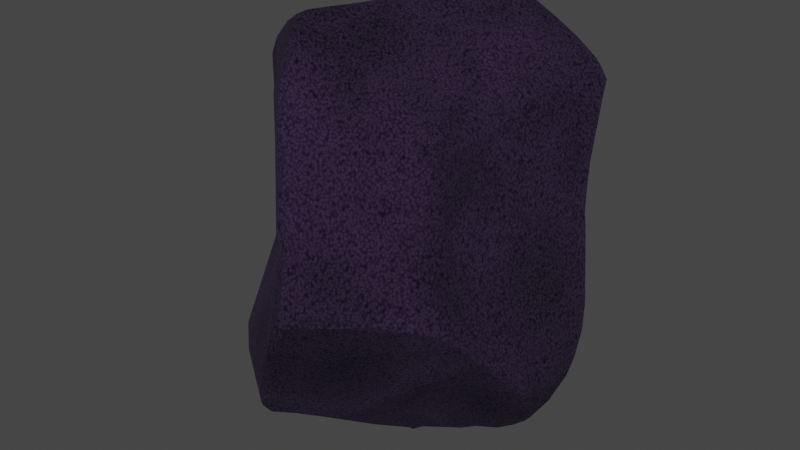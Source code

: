 # Source: Rock1.blend  (saved by Blender 2.82.7; exported with 4.5.12 LTS)
import bpy
from mathutils import Matrix  # noqa: F401  (used for matrix-valued properties, if any)

bpy.ops.wm.read_factory_settings(use_empty=True)
scene = bpy.context.scene
scene.name = 'Scene'

# ---- collections
col_collection = bpy.data.collections.new('Collection'); scene.collection.children.link(col_collection)

# ---- materials (node trees are filled in below, after node groups)
mat_m_rock_pink = bpy.data.materials.new('M_Rock_pink')
mat_m_rock_pink.use_transparent_shadow = False

# ---- node groups
ng_auto_smooth = bpy.data.node_groups.new('Auto Smooth', 'GeometryNodeTree')
_s = ng_auto_smooth.interface.new_socket(name='Geometry', in_out='OUTPUT', socket_type='NodeSocketGeometry')
_s = ng_auto_smooth.interface.new_socket(name='Geometry', in_out='INPUT', socket_type='NodeSocketGeometry')
_s = ng_auto_smooth.interface.new_socket(name='Angle', in_out='INPUT', socket_type='NodeSocketFloat')
_s.subtype = 'ANGLE'
_s.min_value = 0.0
_s.max_value = 3.142
ng_auto_smooth.is_modifier = True
_N = ng_auto_smooth.nodes; _L = ng_auto_smooth.links
n0 = _N.new('NodeGroupOutput'); n0.name = 'Group Output'; n0.location = (480, -100)
n1 = _N.new('NodeGroupInput'); n1.name = 'Group Input'; n1.location = (-420, -300)
n2 = _N.new('NodeGroupInput'); n2.name = 'Group Input.001'; n2.location = (-60, -100)
n3 = _N.new('GeometryNodeSetShadeSmooth'); n3.name = 'Set Shade Smooth'; n3.location = (120, -100)
n3.domain = 'EDGE'
n4 = _N.new('GeometryNodeSetShadeSmooth'); n4.name = 'Set Shade Smooth.001'; n4.location = (300, -100)
n5 = _N.new('GeometryNodeInputMeshEdgeAngle'); n5.name = 'Edge Angle'; n5.location = (-420, -220)
n6 = _N.new('GeometryNodeInputEdgeSmooth'); n6.name = 'Is Edge Smooth'; n6.location = (-60, -160)
n7 = _N.new('GeometryNodeInputShadeSmooth'); n7.name = 'Is Face Smooth'; n7.location = (-240, -340)
n8 = _N.new('FunctionNodeBooleanMath'); n8.name = 'Boolean Math'; n8.location = (-60, -220)
n9 = _N.new('FunctionNodeCompare'); n9.name = 'Compare'; n9.location = (-240, -180)
n9.operation = 'LESS_EQUAL'
_L.new(n5.outputs[0], n9.inputs[0])
_L.new(n4.outputs[0], n0.inputs[0])
_L.new(n1.outputs[1], n9.inputs[1])
_L.new(n9.outputs[0], n8.inputs[0])
_L.new(n7.outputs[0], n8.inputs[1])
_L.new(n2.outputs[0], n3.inputs[0])
_L.new(n6.outputs[0], n3.inputs[1])
_L.new(n3.outputs[0], n4.inputs[0])
_L.new(n8.outputs[0], n3.inputs[2])
n0.is_active_output = True

# ---- material node trees
mat_m_rock_pink.use_nodes = True; mat_m_rock_pink.node_tree.nodes.clear()
_N = mat_m_rock_pink.node_tree.nodes; _L = mat_m_rock_pink.node_tree.links
n0 = _N.new('ShaderNodeTexVoronoi'); n0.name = 'Voronoi Texture'; n0.location = (40, 173)
n0.hide = True
n0.inputs[2].default_value = 150.0
n1 = _N.new('ShaderNodeTexVoronoi'); n1.name = 'Voronoi Texture.001'; n1.location = (41, 209)
n1.hide = True
n1.voronoi_dimensions = '4D'
n1.feature = 'F2'
n1.inputs[1].default_value = 0.2
n1.inputs[2].default_value = 3.7
n2 = _N.new('ShaderNodeMix'); n2.name = 'Mix'; n2.location = (213, 210)
n2.hide = True
n2.data_type = 'RGBA'
n2.inputs[6].default_value = (0.0, 0.0, 0.0, 1.0)
n2.inputs[7].default_value = (0.03193, 0.01734, 0.05036, 1.0)
n3 = _N.new('ShaderNodeOutputMaterial'); n3.name = 'Material Output'; n3.location = (590, 93)
n3.hide = True
n4 = _N.new('ShaderNodeBsdfPrincipled'); n4.name = 'Principled BSDF'; n4.location = (334, 104)
n4.hide = True
n4.distribution = 'GGX'
n4.subsurface_method = 'BURLEY'
n4.inputs[2].default_value = 1.0
n4.inputs[3].default_value = 1.45
n4.inputs[20].default_value = 0.7273
n4.inputs[27].default_value = (0.0, 0.0, 0.0, 1.0)
n4.inputs[28].default_value = 1.0
_L.new(n4.outputs[0], n3.inputs[0])
_L.new(n1.outputs[0], n2.inputs[0])
_L.new(n0.outputs[0], n4.inputs[1])
_L.new(n2.outputs[2], n4.inputs[0])
n3.is_active_output = True

# ---- world
world_world = bpy.data.worlds.new('World'); scene.world = world_world
world_world.use_nodes = True; world_world.node_tree.nodes.clear()
_N = world_world.node_tree.nodes; _L = world_world.node_tree.links
n0 = _N.new('ShaderNodeOutputWorld'); n0.name = 'World Output'; n0.location = (300, 300)
n1 = _N.new('ShaderNodeBackground'); n1.name = 'Background'; n1.location = (10, 300)
n1.inputs[0].default_value = (0.05088, 0.05088, 0.05088, 1.0)
_L.new(n1.outputs[0], n0.inputs[0])
n0.is_active_output = True
world_world.color = (0.05088, 0.05088, 0.05088)
world_world.use_sun_shadow = False
world_world.sun_shadow_jitter_overblur = 0.0

# ---- meshes
me_cube = bpy.data.meshes.new('Cube')
me_cube.from_pydata([(0.2602, 0.3915, -0.7514), (-0.7061, -0.4562, -0.6103), (-0.4506, -0.7034, -0.8358), (-0.5062, -0.4174, 0.777), (-0.5046, -0.4008, 0.7823), (-0.3743, 0.4558, -0.3685), (-0.3353, 0.4118, -0.3961), (-0.3951, 0.3894, -0.389), (-0.4194, 0.3458, -0.44), (-0.5136, 0.3014, -0.4643), (-0.5874, 0.2861, -0.4407), (-0.5721, 0.3651, -0.3932), (-0.5308, 0.4448, -0.348), (-0.4816, 0.4318, -0.3845), (-0.417, 0.4629, -0.358), (-0.4516, 0.4677, 0.4766), (-0.3916, 0.5034, 0.5037), (-0.4012, 0.5028, 0.4028), (-0.4252, 0.4638, 0.3453), (-0.4271, 0.4347, 0.2418), (0.6388, -0.4445, -0.4148), (0.6918, -0.3214, -0.5046), (0.6258, -0.4719, -0.3609), (0.6061, -0.5149, -0.331), (0.5629, -0.5593, -0.2995), (0.4324, -0.3095, 0.4306), (0.4084, -0.4846, 0.5332), (0.3644, -0.5273, 0.5577), (0.3917, -0.5532, 0.5152), (0.4392, -0.5286, 0.4624), (0.4613, -0.5093, 0.2895), (0.4608, -0.4683, 0.3099), (0.4479, -0.4665, 0.4355), (0.4673, 0.3659, -0.6984), (0.4535, 0.4275, -0.6319), (0.3168, 0.4909, -0.5478), (0.3042, 0.4924, -0.5022), (0.4233, 0.4522, -0.3642), (0.445, 0.4378, -0.2918), (0.4982, 0.4363, -0.3088), (0.5701, 0.4067, -0.3586), (0.4794, 0.562, 0.5288), (0.5362, 0.5608, 0.563), (0.5347, 0.5612, 0.6108), (0.4834, 0.5572, 0.6656), (0.4138, 0.5455, 0.7256), (0.4325, 0.528, 0.7195), (0.4017, 0.2056, 0.6497), (0.4566, 0.1993, 0.5801), (0.5053, 0.284, 0.5061), (0.5785, 0.5008, 0.5042), (0.5812, 0.4654, 0.3243), (0.58, 0.5136, 0.4814), (0.5326, 0.5127, 0.4188), (-0.4518, -0.2981, -0.9396), (-0.4403, -0.3386, -0.9519), (-0.7105, -0.2844, -0.2806), (-0.7329, -0.252, -0.3247), (-0.4003, 0.4268, 0.5518), (-0.6189, -0.2833, 0.3801), (-0.3761, 0.5283, 0.2385), (-0.3686, 0.5599, 0.04426), (-0.3157, 0.6347, -0.2283), (-0.2385, 0.52, -0.3608), (0.1991, 0.4153, -0.6949), (-0.2186, 0.6127, -0.2771), (-0.1161, 0.5703, -0.3547), (-0.03842, 0.5494, -0.4203), (0.05747, 0.3479, 0.8959), (0.1211, 0.4994, 0.8728), (0.1656, 0.4233, 0.8853), (-0.1498, 0.6725, 0.3861), (0.6419, 0.3486, -0.06014), (0.4863, -0.05901, -1.038), (0.7303, 0.2482, -0.3867), (0.3655, -0.8098, -0.1578), (0.4978, -0.6814, -0.2001), (-0.00945, -0.3754, -1.075), (-0.01058, -0.454, -1.016), (-0.002714, -0.9757, -0.3408), (-0.05839, -0.9492, -0.4472), (-0.1149, -0.9629, -0.4455), (0.2928, -0.4541, 0.635), (-0.1422, -0.3938, 0.9652), (-0.1632, -0.4493, 0.9787), (-0.2325, -0.504, 0.9652), (-0.05068, -0.889, 0.4331), (-0.0004442, -0.9096, 0.4296), (0.1697, -0.8063, 0.3664), (0.3253, -0.6759, 0.3698), (0.2448, -0.9103, -0.1659), (0.05543, -1.007, -0.234), (0.06461, -1.039, -0.1774), (0.03541, -0.9337, 0.2797), (-4.657e-09, -1.012, -0.289), (0.01543, -1.018, -0.1716), (0.002221, -0.9731, 0.02054), (-0.003247, -0.9403, 0.3073), (-0.06513, -0.9871, -0.3822), (-0.04115, -0.9907, -0.2791), (0.6809, 0.3043, -0.2005), (0.6498, 0.3294, -0.08641), (0.623, 0.3487, 0.0307), (0.7011, 0.2845, -0.3075), (0.7022, 0.2677, -0.2872), (0.1181, 0.3715, 0.9086), (0.06543, 0.2387, 0.9243), (0.001851, 0.165, 0.9226), (0.02039, 0.09149, 0.9339), (-0.05304, -0.01379, 0.9433), (-0.02114, -0.05137, 0.9396), (-0.08278, -0.2224, 0.9563), (-0.1103, -0.1972, 0.9636), (-0.3998, -0.4161, 0.8596), (-0.1699, -0.2802, 0.9545), (-0.6295, -0.2723, 0.001369), (-0.614, -0.2698, 0.2515), (-0.6705, -0.2323, -0.04876), (-0.6323, -0.2302, 0.1971), (-0.3246, 0.6564, -0.1922), (-0.2763, 0.6473, 0.003123), (-0.2796, 0.6434, -0.1867), (-0.2335, 0.654, 0.1358), (-0.2335, 0.6437, 0.07064), (-0.2291, 0.6409, 0.2819), (-0.1948, 0.6488, 0.205), (-0.1904, 0.6632, 0.2834), (-0.5372, -0.6798, -0.709), (-0.6027, -0.6162, -0.6933), (-0.6441, -0.5566, -0.6561), (-0.6347, -0.5862, -0.6438), (-0.5633, -0.396, 0.6858), (-0.6082, -0.3343, 0.5321), (-0.5213, -0.4365, 0.4797), (-0.4007, 0.4073, -0.3823), (-0.4038, 0.3977, -0.373), (-0.3946, 0.3889, -0.3715), (-0.5237, 0.4212, -0.3861), (-0.4037, 0.3782, -0.3889), (-0.4309, 0.4814, 0.4932), (0.4317, -0.3478, 0.4753), (0.4312, 0.4717, -0.469), (0.4929, 0.4815, -0.501), (0.4748, 0.4747, -0.4755), (0.4934, 0.4666, -0.5518), (0.4591, 0.4582, -0.4597), (0.5256, 0.4584, -0.5221), (0.4944, 0.4618, -0.4476), (0.5767, 0.5443, 0.565), (0.5478, 0.5263, 0.612), (0.5161, 0.5434, 0.652), (0.5904, 0.4799, 0.4105), (-0.4902, -0.331, -0.9168), (-0.5352, -0.2744, -0.8875), (-0.5273, -0.2445, -0.8723), (-0.6271, -0.1926, -0.7864), (-0.6163, -0.2563, -0.7954), (-0.651, -0.2141, -0.7787), (-0.7068, -0.08666, -0.642), (-0.7175, -0.1694, -0.7139), (-0.7583, -0.2628, -0.6349), (-0.6793, 0.01168, -0.5863), (-0.7821, -0.3152, -0.5907), (-0.6622, 0.09352, -0.5304), (-0.6374, 0.1714, -0.4876), (-0.6879, 0.002896, -0.5513), (-0.615, 0.2459, -0.4426), (-0.7798, -0.3124, -0.5228), (-0.575, -0.3485, 0.6856), (-0.4952, -0.01957, 0.5922), (-0.4501, 0.2184, 0.5553), (-0.46, 0.3072, 0.5004), (-0.6043, -0.349, 0.6268), (-0.6102, -0.3022, 0.5807), (-0.5346, -0.0633, 0.5322), (-0.4898, 0.1128, 0.5146), (-0.4766, 0.2119, 0.4471), (-0.5616, -0.1152, 0.4738), (-0.5062, 0.07886, 0.4382), (-0.6262, -0.2904, 0.4611), (-0.62, -0.2428, 0.3822), (-0.422, 0.5835, -0.2328), (-0.4117, 0.4841, 0.1585), (-0.477, 0.5245, -0.2625), (-0.4263, 0.5115, -0.05064), (-0.4528, 0.4632, -0.08176), (-0.5063, 0.4863, -0.31), (-0.4321, 0.4355, 0.1094), (0.2039, 0.4768, -0.6445), (0.1527, 0.509, -0.5782), (0.1032, 0.5226, -0.5283), (0.05774, 0.5311, -0.4899), (0.2396, 0.4892, -0.3947), (-0.2083, 0.4455, -0.4115), (0.006811, 0.5415, -0.4529), (-0.07755, 0.5373, -0.4157), (0.1704, 0.5094, 0.885), (0.3212, 0.5296, 0.7927), (0.09636, 0.5652, 0.8182), (0.167, 0.5465, 0.8409), (0.1034, 0.5919, 0.7874), (-0.3656, 0.4861, 0.5487), (0.03921, 0.6175, 0.7369), (0.05146, 0.6303, 0.7213), (-0.006413, 0.6566, 0.6565), (0.1658, 0.6219, 0.6056), (-0.05185, 0.676, 0.5715), (0.1626, 0.5997, 0.4507), (-0.1078, 0.6752, 0.493), (-0.09908, 0.6652, 0.4278), (0.6135, 0.3807, 0.1179), (0.6212, 0.3708, -0.01483), (0.5511, 0.4077, -0.1628), (0.6024, 0.4145, 0.2266), (0.6061, 0.3969, 0.09941), (0.5954, 0.4523, 0.335), (0.5937, 0.4259, 0.201), (0.5675, 0.4126, 0.06032), (0.5045, 0.4351, 0.03544), (0.5008, 0.4652, 0.2139), (0.473, 0.4306, -0.1053), (0.4466, 0.4444, 0.07381), (0.4285, 0.4296, -0.1047), (0.5224, 0.004661, -0.9978), (0.431, 0.182, -0.8911), (0.5768, -0.05829, -0.9773), (0.6292, -0.002008, -0.9446), (0.6396, -0.06136, -0.9224), (0.6837, 0.056, -0.8479), (0.693, -0.06438, -0.828), (0.704, 0.03305, -0.83), (0.6883, -0.1156, -0.8129), (0.714, 0.1094, -0.7585), (0.6993, -0.2607, -0.6129), (0.6956, -0.1812, -0.7187), (0.7116, -0.1147, -0.7493), (0.7154, -0.1694, -0.6942), (0.7473, 0.09935, -0.7081), (0.7473, 0.1605, -0.6371), (0.7144, -0.2139, -0.6537), (0.7575, 0.1398, -0.6033), (0.707, -0.2613, -0.5645), (0.7511, 0.2053, -0.5011), (0.6841, -0.3231, -0.5347), (0.3446, -0.2384, 0.6143), (0.3982, -0.07032, 0.5723), (0.4355, -0.06923, 0.4991), (0.4012, -0.2907, 0.5408), (0.432, -0.2409, 0.4809), (0.4636, 0.1783, 0.5461), (0.4705, 0.1299, 0.4841), (0.438, -0.1118, 0.4317), (0.4487, -0.7254, -0.1603), (0.458, -0.6308, 0.01868), (0.5184, -0.63, -0.2442), (0.4427, -0.5822, 0.2135), (0.5103, -0.5769, -0.07267), (0.5529, -0.6042, -0.2342), (0.4815, -0.495, 0.1386), (0.5814, -0.5579, -0.2809), (0.4672, -0.4224, 0.172), (0.5171, -0.4719, -0.03754), (0.5635, -0.4667, -0.1971), (-0.06494, -0.5147, -0.9963), (-0.05996, -0.5645, -0.9508), (-0.122, -0.6152, -0.9449), (-0.2849, -0.7902, -0.8549), (-0.1895, -0.7251, -0.8941), (-0.1646, -0.7459, -0.8649), (-0.2329, -0.836, -0.8423), (-0.3827, -0.7667, -0.8356), (-0.2883, -0.8357, -0.8324), (-0.1721, -0.8903, -0.6888), (-0.2281, -0.8978, -0.7525), (-0.2449, -0.8873, -0.7412), (-0.1835, -0.9305, -0.6145), (-0.1207, -0.9457, -0.5309), (-0.1601, -0.9393, -0.5323), (-0.1912, -0.544, 0.9579), (-0.3788, -0.4761, 0.8826), (-0.2303, -0.5671, 0.9613), (0.02061, -0.4787, 0.8304), (-0.1663, -0.5998, 0.9238), (-0.2237, -0.6282, 0.8859), (-0.1683, -0.6835, 0.8797), (-0.131, -0.6922, 0.8534), (-0.1638, -0.7322, 0.7885), (-0.08186, -0.7807, 0.7437), (-0.2384, -0.7086, 0.6641), (-0.1129, -0.7839, 0.767), (-0.1067, -0.8183, 0.6595), (-0.05574, -0.8373, 0.6519), (-0.00737, -0.8737, 0.5306), (-0.05631, -0.8701, 0.5978), (-0.1664, -0.782, 0.5118), (0.2592, 0.3134, -0.8096), (0.2607, 0.2084, -0.8794), (0.3188, 0.3001, -0.8268), (0.2603, 0.1374, -0.9221), (0.336, -0.06085, -1.05), (0.238, -0.1316, -1.092), (0.3023, -0.1215, -1.092), (0.4079, -0.1184, -1.032), (0.1757, -0.1873, -1.098), (0.3334, -0.1309, -1.071), (-0.2416, -0.2869, -1.004), (0.06872, -0.2442, -1.093), (0.1228, -0.2451, -1.115), (0.1804, -0.24, -1.074), (2.779e-09, -0.3043, -1.104), (0.1215, -0.2704, -1.091)], [], [(92, 91, 90), (90, 93, 92), (93, 96, 92), (93, 87, 97), (95, 99, 94), (75, 90, 76), (88, 90, 75), (87, 86, 97), (80, 98, 81), (100, 104, 103), (102, 100, 101), (40, 100, 103), (72, 101, 100), (103, 104, 74), (197, 105, 46), (68, 106, 105), (68, 107, 106), (107, 108, 106), (107, 109, 108), (109, 110, 108), (68, 201, 58), (109, 112, 111), (112, 114, 83), (114, 113, 84), (70, 105, 197), (69, 68, 105), (84, 279, 85), (244, 82, 26), (115, 117, 57), (115, 118, 117), (116, 180, 118), (62, 121, 65), (120, 121, 119), (61, 124, 122), (120, 123, 121), (62, 195, 63), (181, 120, 119), (60, 124, 61), (124, 71, 126), (127, 128, 2), (128, 130, 129), (129, 130, 1), (7, 134, 135), (13, 14, 8), (138, 135, 8), (135, 138, 136), (134, 8, 135), (12, 137, 11), (13, 137, 12), (137, 10, 11), (137, 9, 10), (5, 14, 63), (139, 15, 58), (15, 171, 170), (139, 58, 201), (23, 20, 22), (27, 32, 26), (26, 32, 247), (247, 140, 248), (140, 32, 25), (32, 27, 28), (82, 27, 26), (31, 32, 30), (25, 32, 251), (36, 142, 35), (142, 146, 144), (138, 6, 136), (40, 147, 39), (146, 142, 147), (35, 144, 188), (103, 146, 40), (147, 145, 38), (47, 149, 150), (48, 148, 149), (46, 150, 45), (150, 44, 45), (150, 43, 44), (149, 43, 150), (149, 148, 43), (148, 42, 43), (52, 50, 151), (52, 148, 50), (51, 151, 215), (51, 52, 151), (54, 152, 153), (156, 157, 154), (157, 159, 155), (159, 158, 161), (157, 160, 159), (159, 160, 158), (160, 1, 162), (161, 165, 163), (158, 162, 165), (163, 164, 9), (164, 10, 9), (169, 173, 168), (169, 174, 173), (171, 176, 175), (173, 132, 172), (132, 173, 179), (177, 179, 173), (180, 59, 179), (132, 179, 133), (131, 168, 172), (168, 131, 3), (61, 181, 184), (60, 182, 18), (61, 184, 182), (181, 183, 184), (14, 13, 183), (182, 19, 18), (182, 185, 187), (13, 186, 183), (120, 181, 61), (62, 181, 119), (63, 181, 62), (186, 13, 12), (176, 19, 187), (64, 188, 0), (188, 189, 35), (189, 190, 36), (36, 191, 192), (7, 6, 8), (194, 195, 67), (193, 63, 195), (67, 195, 66), (6, 5, 63), (34, 188, 144), (69, 198, 201), (69, 199, 198), (197, 199, 196), (199, 200, 198), (197, 200, 199), (46, 45, 197), (198, 200, 202), (200, 203, 202), (203, 204, 202), (44, 43, 205), (204, 206, 16), (207, 209, 206), (209, 71, 208), (70, 197, 196), (16, 124, 139), (139, 201, 16), (210, 214, 213), (211, 214, 210), (72, 217, 211), (212, 217, 72), (213, 216, 215), (214, 216, 213), (216, 51, 215), (212, 218, 217), (217, 219, 51), (218, 219, 217), (212, 220, 218), (219, 53, 52), (39, 38, 220), (220, 221, 218), (220, 38, 222), (192, 67, 66), (102, 72, 211), (40, 212, 72), (39, 147, 38), (223, 225, 73), (225, 226, 227), (227, 230, 229), (228, 230, 226), (227, 229, 231), (231, 235, 234), (232, 230, 228), (234, 235, 236), (229, 237, 235), (232, 237, 230), (234, 239, 233), (234, 236, 239), (235, 237, 236), (238, 237, 232), (238, 240, 237), (233, 241, 243), (243, 241, 21), (242, 240, 238), (26, 247, 244), (245, 246, 47), (246, 249, 48), (247, 246, 245), (249, 49, 48), (250, 49, 249), (248, 251, 246), (248, 140, 25), (260, 261, 102), (252, 76, 253), (253, 256, 255), (76, 257, 256), (254, 257, 76), (255, 256, 258), (24, 257, 254), (257, 259, 256), (24, 259, 257), (31, 258, 260), (256, 23, 261), (256, 259, 23), (259, 24, 23), (76, 252, 75), (78, 264, 263), (264, 265, 263), (264, 268, 265), (268, 267, 265), (267, 268, 269), (266, 269, 271), (271, 274, 127), (271, 269, 274), (272, 273, 269), (272, 274, 273), (272, 275, 274), (272, 276, 275), (276, 277, 275), (78, 263, 77), (80, 81, 276), (85, 279, 280), (278, 282, 281), (278, 280, 282), (282, 27, 281), (282, 283, 284), (281, 27, 82), (285, 289, 27), (286, 289, 285), (290, 291, 287), (290, 293, 291), (99, 115, 81), (294, 86, 293), (83, 281, 82), (84, 281, 83), (85, 278, 84), (113, 3, 279), (86, 87, 292), (0, 33, 297), (297, 296, 295), (297, 298, 296), (224, 298, 297), (73, 299, 298), (299, 304, 301), (299, 302, 304), (301, 304, 300), (303, 308, 307), (304, 308, 303), (308, 310, 307), (305, 55, 54), (310, 77, 309), (310, 78, 77), (0, 295, 64), (33, 224, 297), (224, 73, 298), (305, 54, 154), (90, 88, 93), (91, 94, 79), (91, 95, 94), (91, 92, 95), (92, 96, 95), (93, 97, 96), (93, 88, 87), (79, 99, 98), (79, 94, 99), (97, 86, 294), (79, 98, 80), (40, 72, 100), (72, 102, 101), (46, 105, 106), (46, 106, 108), (109, 107, 113), (110, 109, 111), (109, 113, 112), (112, 83, 111), (112, 113, 114), (114, 84, 83), (111, 83, 82), (70, 69, 105), (84, 113, 279), (56, 115, 57), (115, 116, 118), (116, 59, 180), (62, 65, 195), (62, 119, 121), (120, 61, 122), (120, 122, 123), (122, 124, 125), (124, 126, 125), (60, 17, 124), (127, 130, 128), (167, 1, 130), (270, 127, 2), (113, 4, 3), (7, 8, 134), (13, 8, 137), (137, 8, 9), (5, 8, 14), (17, 139, 124), (22, 20, 21), (29, 32, 28), (30, 32, 29), (28, 291, 292), (35, 142, 144), (36, 143, 142), (36, 141, 143), (145, 143, 141), (40, 146, 147), (147, 142, 143), (147, 143, 145), (38, 145, 37), (46, 47, 150), (151, 50, 215), (52, 53, 148), (148, 53, 42), (50, 148, 49), (48, 49, 148), (43, 42, 205), (154, 54, 153), (152, 156, 153), (154, 153, 156), (154, 157, 155), (157, 156, 160), (161, 158, 165), (158, 160, 162), (1, 167, 162), (164, 166, 10), (165, 162, 167), (10, 166, 11), (54, 55, 152), (57, 167, 56), (170, 175, 169), (170, 171, 175), (168, 173, 172), (169, 175, 174), (175, 176, 178), (174, 177, 173), (175, 178, 174), (174, 178, 177), (177, 180, 179), (58, 15, 170), (177, 118, 180), (133, 179, 59), (4, 168, 3), (60, 61, 182), (182, 184, 185), (19, 182, 187), (184, 183, 185), (185, 183, 186), (186, 12, 11), (17, 60, 18), (34, 0, 188), (64, 189, 188), (64, 190, 189), (35, 189, 36), (36, 190, 191), (192, 191, 194), (193, 6, 63), (66, 195, 65), (69, 196, 199), (197, 45, 200), (201, 198, 202), (45, 44, 200), (201, 202, 204), (201, 204, 16), (203, 205, 204), (204, 205, 206), (205, 207, 206), (41, 205, 42), (16, 206, 208), (206, 209, 208), (124, 16, 71), (16, 208, 71), (70, 196, 69), (211, 217, 214), (214, 217, 216), (216, 217, 51), (40, 39, 212), (51, 219, 52), (212, 39, 220), (218, 221, 219), (220, 222, 221), (102, 211, 210), (223, 226, 225), (227, 226, 230), (233, 231, 234), (231, 229, 235), (229, 230, 237), (233, 243, 20), (233, 239, 241), (224, 33, 232), (73, 224, 223), (0, 34, 33), (243, 21, 20), (111, 82, 244), (244, 247, 245), (47, 246, 48), (247, 248, 246), (246, 250, 249), (248, 25, 251), (246, 251, 250), (47, 48, 149), (29, 255, 30), (253, 76, 256), (30, 255, 258), (30, 258, 31), (258, 256, 261), (31, 260, 32), (258, 261, 260), (261, 23, 262), (262, 23, 22), (152, 55, 2), (267, 269, 266), (270, 266, 271), (270, 271, 127), (274, 269, 273), (127, 274, 275), (264, 80, 272), (277, 276, 81), (85, 280, 278), (282, 280, 283), (282, 284, 27), (284, 285, 27), (285, 284, 286), (27, 287, 28), (27, 289, 287), (286, 288, 289), (287, 289, 290), (289, 288, 290), (288, 294, 290), (290, 294, 293), (292, 293, 86), (84, 278, 281), (292, 87, 88), (0, 297, 295), (298, 299, 300), (299, 301, 300), (299, 73, 302), (300, 304, 303), (303, 307, 306), (306, 309, 305), (306, 310, 309), (306, 307, 310), (305, 309, 77), (36, 37, 141), (252, 253, 75), (253, 255, 89), (75, 253, 88), (255, 29, 89), (89, 88, 253), (4, 113, 169), (113, 107, 169), (68, 69, 201), (107, 68, 58), (169, 107, 170), (169, 168, 4), (58, 170, 107), (247, 32, 140), (138, 8, 6), (183, 181, 14), (181, 63, 14), (117, 118, 187), (118, 177, 178), (118, 178, 187), (165, 167, 57), (57, 117, 164), (176, 171, 18), (171, 15, 18), (117, 187, 185), (178, 176, 187), (163, 165, 57), (166, 164, 117), (164, 163, 57), (186, 11, 185), (11, 166, 185), (185, 166, 117), (19, 176, 18), (15, 139, 17), (15, 17, 18), (300, 303, 298), (298, 305, 296), (303, 306, 298), (296, 64, 295), (64, 191, 190), (191, 193, 194), (194, 193, 195), (296, 193, 64), (64, 193, 191), (306, 305, 298), (155, 161, 154), (154, 8, 305), (161, 9, 154), (161, 155, 159), (9, 161, 163), (8, 154, 9), (296, 8, 193), (193, 8, 6), (305, 8, 296), (6, 7, 136), (136, 7, 135), (205, 203, 200), (200, 44, 205), (125, 126, 209), (126, 71, 209), (209, 207, 125), (41, 42, 53), (207, 41, 53), (53, 219, 207), (219, 221, 207), (222, 38, 192), (38, 37, 192), (207, 221, 125), (221, 222, 123), (122, 125, 123), (123, 125, 221), (65, 121, 123), (222, 192, 66), (123, 222, 66), (192, 194, 67), (66, 65, 123), (50, 49, 215), (49, 250, 213), (251, 32, 260), (49, 213, 215), (250, 251, 102), (102, 210, 250), (210, 213, 250), (104, 100, 262), (100, 102, 261), (262, 100, 261), (242, 74, 241), (74, 104, 21), (241, 74, 21), (236, 237, 240), (240, 242, 241), (239, 236, 240), (241, 239, 240), (21, 104, 262), (262, 22, 21), (102, 251, 260), (172, 132, 133), (133, 59, 116), (115, 56, 81), (56, 167, 130), (133, 116, 115), (131, 172, 133), (279, 3, 288), (3, 131, 133), (288, 3, 133), (283, 280, 279), (286, 284, 283), (288, 286, 283), (283, 279, 288), (133, 115, 294), (56, 130, 81), (294, 115, 96), (130, 127, 277), (127, 275, 277), (288, 133, 294), (96, 97, 294), (96, 115, 99), (130, 277, 81), (81, 98, 99), (99, 95, 96), (5, 6, 8), (28, 287, 291), (291, 293, 292), (292, 88, 28), (88, 89, 28), (89, 29, 28), (41, 207, 205), (146, 103, 74), (74, 242, 146), (242, 238, 33), (146, 33, 34), (232, 228, 224), (228, 226, 224), (33, 146, 242), (238, 232, 33), (144, 146, 34), (223, 224, 226), (244, 245, 110), (245, 47, 108), (110, 245, 108), (47, 46, 108), (110, 111, 244), (305, 77, 263), (263, 265, 305), (265, 267, 2), (305, 265, 55), (267, 266, 270), (2, 128, 152), (128, 129, 152), (267, 270, 2), (55, 265, 2), (129, 1, 156), (1, 160, 156), (156, 152, 129), (20, 23, 24), (254, 76, 90), (20, 24, 264), (24, 254, 80), (264, 24, 80), (231, 233, 302), (233, 20, 308), (302, 233, 308), (225, 227, 231), (302, 73, 225), (308, 304, 302), (78, 310, 308), (264, 78, 20), (78, 308, 20), (302, 225, 231), (254, 90, 80), (90, 91, 79), (80, 276, 272), (90, 79, 80), (272, 269, 268), (268, 264, 272), (192, 37, 36), (37, 145, 141)])
_uv = me_cube.uv_layers.new(name='UVMap')
_uv.uv.foreach_set('vector', [0.475, 0.8669, 0.4673, 0.8675, 0.4783, 0.8426, 0.4783, 0.8426, 0.5364, 0.8655, 0.475, 0.8669, 0.5364, 0.8655, 0.501, 0.8752, 0.475, 0.8669, 0.5364, 0.8655, 0.5548, 0.8739, 0.5397, 0.8738, 0.4749, 0.8752, 0.4589, 0.8834, 0.4587, 0.8753, 0.4758, 0.8169, 0.4783, 0.8426, 0.4682, 0.7841, 0.5529, 0.8478, 0.4783, 0.8426, 0.4758, 0.8169, 0.5548, 0.8739, 0.555, 0.8829, 0.5397, 0.8738, 0.434, 0.8823, 0.4423, 0.8842, 0.434, 0.8916, 0.4594, 0.5648, 0.4446, 0.5744, 0.4385, 0.5676, 0.5066, 0.558, 0.4594, 0.5648, 0.4827, 0.565, 0.4274, 0.5329, 0.4594, 0.5648, 0.4385, 0.5676, 0.4891, 0.5573, 0.4827, 0.565, 0.4594, 0.5648, 0.4385, 0.5676, 0.4446, 0.5744, 0.4263, 0.5776, 0.7224, 0.5635, 0.7341, 0.5686, 0.7064, 0.5607, 0.7424, 0.5704, 0.7401, 0.59, 0.7341, 0.5686, 0.7424, 0.5704, 0.7507, 0.5996, 0.7401, 0.59, 0.7507, 0.5996, 0.7473, 0.6117, 0.7401, 0.59, 0.7507, 0.5996, 0.7584, 0.627, 0.7473, 0.6117, 0.7584, 0.627, 0.7517, 0.6323, 0.7473, 0.6117, 0.625, 0.3718, 0.6006, 0.318, 0.6212, 0.1905, 0.7584, 0.627, 0.7666, 0.6537, 0.7583, 0.6548, 0.7666, 0.6537, 0.7748, 0.6662, 0.7665, 0.6801, 0.7748, 0.6662, 0.8118, 0.6901, 0.775, 0.6815, 0.726, 0.559, 0.7341, 0.5686, 0.7224, 0.5635, 0.7341, 0.559, 0.7424, 0.5704, 0.7341, 0.5686, 0.775, 0.6815, 0.8001, 0.691, 0.783, 0.691, 0.6847, 0.6641, 0.7069, 0.6889, 0.678, 0.6898, 0.5008, 0.08153, 0.4943, 0.0887, 0.4469, 0.09014, 0.5008, 0.08153, 0.5405, 0.08565, 0.4943, 0.0887, 0.5464, 0.07529, 0.5673, 0.08086, 0.5405, 0.08565, 0.4588, 0.3193, 0.4675, 0.3269, 0.4484, 0.3371, 0.499, 0.3212, 0.4675, 0.3269, 0.4669, 0.3186, 0.5107, 0.2994, 0.5489, 0.3264, 0.5249, 0.3311, 0.499, 0.3212, 0.5109, 0.3324, 0.4675, 0.3269, 0.4588, 0.3193, 0.434, 0.3386, 0.4395, 0.3154, 0.4607, 0.2914, 0.499, 0.3212, 0.4669, 0.3186, 0.5468, 0.2893, 0.5489, 0.3264, 0.5107, 0.2994, 0.5489, 0.3264, 0.5635, 0.3454, 0.5486, 0.3376, 0.1843, 0.7101, 0.1729, 0.7035, 0.1955, 0.7069, 0.1729, 0.7035, 0.167, 0.7017, 0.1656, 0.6968, 0.1656, 0.6968, 0.167, 0.7017, 0.1548, 0.6834, 0.178, 0.5568, 0.1691, 0.5496, 0.1756, 0.548, 0.439, 0.248, 0.1735, 0.5224, 0.1523, 0.5517, 0.1779, 0.5371, 0.1756, 0.548, 0.1743, 0.5347, 0.1756, 0.548, 0.1779, 0.5371, 0.1806, 0.5445, 0.1691, 0.5496, 0.1639, 0.5445, 0.1756, 0.548, 0.1427, 0.5521, 0.1439, 0.5563, 0.1394, 0.569, 0.1497, 0.5413, 0.1439, 0.5563, 0.1427, 0.5521, 0.1439, 0.5563, 0.1411, 0.584, 0.1394, 0.569, 0.1439, 0.5563, 0.1519, 0.5808, 0.1411, 0.584, 0.1866, 0.518, 0.1735, 0.5224, 0.2113, 0.5115, 0.6194, 0.3034, 0.6128, 0.2969, 0.6209, 0.305, 0.6128, 0.2969, 0.6046, 0.2886, 0.6103, 0.2943, 0.6194, 0.3034, 0.6209, 0.305, 0.625, 0.309, 0.3592, 0.706, 0.3589, 0.6933, 0.3662, 0.6997, 0.6229, 0.8069, 0.615, 0.799, 0.6203, 0.8043, 0.6203, 0.8043, 0.615, 0.799, 0.6167, 0.8007, 0.6167, 0.8007, 0.6362, 0.6912, 0.6474, 0.6699, 0.6007, 0.7847, 0.5994, 0.7834, 0.593, 0.777, 0.615, 0.799, 0.6229, 0.8069, 0.6224, 0.8064, 0.625, 0.809, 0.6229, 0.8069, 0.6203, 0.8043, 0.5973, 0.7814, 0.6077, 0.7917, 0.6046, 0.7886, 0.593, 0.777, 0.5903, 0.7743, 0.5844, 0.7684, 0.298, 0.5351, 0.3369, 0.5456, 0.3023, 0.5413, 0.3369, 0.5456, 0.3447, 0.5514, 0.3347, 0.55, 0.1779, 0.5371, 0.1953, 0.5238, 0.1806, 0.5445, 0.3664, 0.5519, 0.3486, 0.5445, 0.3575, 0.5426, 0.3447, 0.5514, 0.3369, 0.5456, 0.3486, 0.5445, 0.3023, 0.5413, 0.3347, 0.55, 0.2875, 0.55, 0.3651, 0.559, 0.3447, 0.5514, 0.3664, 0.5519, 0.3486, 0.5445, 0.3259, 0.5324, 0.3455, 0.532, 0.6235, 0.5575, 0.612, 0.546, 0.611, 0.5451, 0.6235, 0.5575, 0.6089, 0.5429, 0.612, 0.546, 0.6146, 0.5487, 0.611, 0.5451, 0.6106, 0.5447, 0.611, 0.5451, 0.6086, 0.5426, 0.6106, 0.5447, 0.611, 0.5451, 0.6069, 0.541, 0.6086, 0.5426, 0.612, 0.546, 0.6069, 0.541, 0.611, 0.5451, 0.612, 0.546, 0.6089, 0.5429, 0.6069, 0.541, 0.6089, 0.5429, 0.604, 0.538, 0.6069, 0.541, 0.6094, 0.5434, 0.613, 0.547, 0.6111, 0.5451, 0.6094, 0.5434, 0.6089, 0.5429, 0.613, 0.547, 0.6102, 0.5443, 0.6111, 0.5451, 0.6143, 0.5483, 0.6102, 0.5443, 0.6094, 0.5434, 0.6111, 0.5451, 0.196, 0.6592, 0.1908, 0.6655, 0.1846, 0.659, 0.1729, 0.6595, 0.1673, 0.6522, 0.1835, 0.6522, 0.1673, 0.6522, 0.1567, 0.6459, 0.1704, 0.6455, 0.1567, 0.6459, 0.1521, 0.6362, 0.1486, 0.6237, 0.1673, 0.6522, 0.1504, 0.6568, 0.1567, 0.6459, 0.1567, 0.6459, 0.1504, 0.6568, 0.1521, 0.6362, 0.1504, 0.6568, 0.1548, 0.6834, 0.1459, 0.6654, 0.1486, 0.6237, 0.1453, 0.6257, 0.1449, 0.6132, 0.1521, 0.6362, 0.1459, 0.6654, 0.1453, 0.6257, 0.1449, 0.6132, 0.1425, 0.6014, 0.1519, 0.5808, 0.1425, 0.6014, 0.1411, 0.584, 0.1519, 0.5808, 0.6055, 0.1214, 0.5932, 0.07402, 0.6068, 0.06738, 0.6055, 0.1214, 0.5964, 0.1159, 0.5932, 0.07402, 0.6047, 0.1801, 0.5877, 0.1659, 0.5989, 0.1448, 0.5932, 0.07402, 0.5888, 0.06424, 0.5982, 0.06606, 0.5888, 0.06424, 0.5932, 0.07402, 0.5789, 0.07157, 0.5787, 0.1047, 0.5789, 0.07157, 0.5932, 0.07402, 0.5673, 0.08086, 0.5677, 0.07043, 0.5789, 0.07157, 0.5888, 0.06424, 0.5789, 0.07157, 0.5838, 0.05438, 0.6069, 0.05872, 0.6068, 0.06738, 0.5982, 0.06606, 0.6068, 0.06738, 0.6069, 0.05872, 0.6135, 0.05894, 0.5107, 0.2994, 0.4607, 0.2914, 0.4917, 0.2778, 0.5468, 0.2893, 0.5306, 0.2722, 0.5643, 0.2702, 0.5107, 0.2994, 0.4917, 0.2778, 0.5306, 0.2722, 0.4607, 0.2914, 0.4546, 0.2642, 0.4917, 0.2778, 0.4366, 0.2814, 0.439, 0.248, 0.4546, 0.2642, 0.5306, 0.2722, 0.5472, 0.2561, 0.5643, 0.2702, 0.5306, 0.2722, 0.4865, 0.2545, 0.521, 0.2506, 0.439, 0.248, 0.444, 0.2415, 0.4546, 0.2642, 0.499, 0.3212, 0.4607, 0.2914, 0.5107, 0.2994, 0.4588, 0.3193, 0.4607, 0.2914, 0.4669, 0.3186, 0.4395, 0.3154, 0.4607, 0.2914, 0.4588, 0.3193, 0.444, 0.2415, 0.439, 0.248, 0.4364, 0.2191, 0.5877, 0.1659, 0.5472, 0.2561, 0.521, 0.2506, 0.2895, 0.5623, 0.2875, 0.55, 0.3039, 0.5657, 0.2875, 0.55, 0.2766, 0.5404, 0.3023, 0.5413, 0.2766, 0.5404, 0.2668, 0.5328, 0.298, 0.5351, 0.298, 0.5351, 0.2602, 0.528, 0.2862, 0.5252, 0.178, 0.5568, 0.1953, 0.5238, 0.1724, 0.5731, 0.2512, 0.5213, 0.2369, 0.5153, 0.2453, 0.5132, 0.218, 0.5221, 0.2113, 0.5115, 0.2369, 0.5153, 0.2453, 0.5132, 0.2369, 0.5153, 0.2326, 0.5049, 0.1953, 0.5238, 0.1866, 0.518, 0.2113, 0.5115, 0.3361, 0.555, 0.2875, 0.55, 0.3347, 0.55, 0.6191, 0.3916, 0.6124, 0.389, 0.6006, 0.318, 0.6191, 0.3916, 0.6139, 0.4, 0.6124, 0.389, 0.6137, 0.4246, 0.6139, 0.4, 0.6178, 0.3999, 0.6139, 0.4, 0.6086, 0.3912, 0.6124, 0.389, 0.6137, 0.4246, 0.6086, 0.3912, 0.6139, 0.4, 0.6143, 0.4415, 0.6104, 0.4401, 0.6137, 0.4246, 0.6124, 0.389, 0.6086, 0.3912, 0.6045, 0.3795, 0.6086, 0.3912, 0.602, 0.3832, 0.6045, 0.3795, 0.602, 0.3832, 0.5943, 0.3735, 0.6045, 0.3795, 0.6069, 0.4436, 0.6069, 0.541, 0.5948, 0.4032, 0.5943, 0.3735, 0.5861, 0.3653, 0.5993, 0.3082, 0.5771, 0.4073, 0.5694, 0.3579, 0.5861, 0.3653, 0.5694, 0.3579, 0.5635, 0.3454, 0.5769, 0.3547, 0.625, 0.3997, 0.6137, 0.4246, 0.6178, 0.3999, 0.5993, 0.3082, 0.5489, 0.3264, 0.5849, 0.3007, 0.6047, 0.3081, 0.6006, 0.318, 0.5993, 0.3082, 0.5245, 0.5486, 0.5195, 0.5417, 0.546, 0.5385, 0.4973, 0.55, 0.5195, 0.5417, 0.5245, 0.5486, 0.4891, 0.5573, 0.5113, 0.5351, 0.4973, 0.55, 0.4676, 0.5353, 0.5113, 0.5351, 0.4891, 0.5573, 0.546, 0.5385, 0.5396, 0.5325, 0.5685, 0.5283, 0.5195, 0.5417, 0.5396, 0.5325, 0.546, 0.5385, 0.5396, 0.5325, 0.5651, 0.5228, 0.5685, 0.5283, 0.4676, 0.5353, 0.508, 0.5238, 0.5113, 0.5351, 0.5113, 0.5351, 0.5409, 0.5111, 0.5651, 0.5228, 0.508, 0.5238, 0.5409, 0.5111, 0.5113, 0.5351, 0.4676, 0.5353, 0.4799, 0.5145, 0.508, 0.5238, 0.5409, 0.5111, 0.5682, 0.5054, 0.5687, 0.5167, 0.4369, 0.5193, 0.4422, 0.5022, 0.4799, 0.5145, 0.4799, 0.5145, 0.5128, 0.5009, 0.508, 0.5238, 0.4799, 0.5145, 0.4422, 0.5022, 0.4803, 0.4975, 0.2862, 0.5252, 0.2453, 0.5132, 0.4338, 0.3589, 0.5066, 0.558, 0.4891, 0.5573, 0.4973, 0.55, 0.4274, 0.5329, 0.4676, 0.5353, 0.4891, 0.5573, 0.4369, 0.5193, 0.4292, 0.5098, 0.4422, 0.5022, 0.3266, 0.6245, 0.3365, 0.6331, 0.3224, 0.6336, 0.3365, 0.6331, 0.3446, 0.625, 0.3488, 0.6334, 0.3488, 0.6334, 0.3635, 0.6214, 0.3606, 0.6333, 0.3583, 0.6167, 0.3635, 0.6214, 0.3446, 0.625, 0.3488, 0.6334, 0.3606, 0.6333, 0.3623, 0.6427, 0.3623, 0.6427, 0.3725, 0.642, 0.3726, 0.656, 0.3705, 0.608, 0.3635, 0.6214, 0.3583, 0.6167, 0.3726, 0.656, 0.3725, 0.642, 0.3791, 0.651, 0.3606, 0.6333, 0.3808, 0.6096, 0.3725, 0.642, 0.3705, 0.608, 0.3808, 0.6096, 0.3635, 0.6214, 0.3726, 0.656, 0.3825, 0.6608, 0.3872, 0.67, 0.3726, 0.656, 0.3791, 0.651, 0.3825, 0.6608, 0.3725, 0.642, 0.3808, 0.6096, 0.3791, 0.651, 0.3884, 0.5984, 0.3808, 0.6096, 0.3705, 0.608, 0.3884, 0.5984, 0.3961, 0.603, 0.3808, 0.6096, 0.3872, 0.67, 0.395, 0.6696, 0.3959, 0.6852, 0.3959, 0.6852, 0.395, 0.6696, 0.4019, 0.686, 0.4102, 0.59, 0.3961, 0.603, 0.3884, 0.5984, 0.678, 0.6898, 0.6669, 0.6747, 0.6847, 0.6641, 0.6698, 0.6372, 0.6449, 0.6355, 0.6754, 0.5919, 0.6449, 0.6355, 0.6484, 0.5941, 0.6553, 0.5784, 0.6669, 0.6747, 0.6449, 0.6355, 0.6698, 0.6372, 0.6484, 0.5941, 0.6238, 0.5723, 0.6553, 0.5784, 0.6362, 0.6041, 0.6238, 0.5723, 0.6484, 0.5941, 0.6474, 0.6699, 0.6253, 0.647, 0.6449, 0.6355, 0.6474, 0.6699, 0.6362, 0.6912, 0.6247, 0.6874, 0.5344, 0.7357, 0.4951, 0.738, 0.5066, 0.558, 0.4763, 0.7948, 0.4682, 0.7841, 0.5039, 0.7842, 0.5039, 0.7842, 0.4876, 0.7645, 0.5395, 0.7801, 0.4682, 0.7841, 0.4606, 0.7618, 0.4876, 0.7645, 0.4585, 0.7765, 0.4606, 0.7618, 0.4682, 0.7841, 0.5395, 0.7801, 0.4876, 0.7645, 0.5247, 0.7534, 0.4453, 0.7538, 0.4606, 0.7618, 0.4585, 0.7765, 0.4606, 0.7618, 0.4507, 0.747, 0.4876, 0.7645, 0.4453, 0.7538, 0.4507, 0.747, 0.4606, 0.7618, 0.5591, 0.753, 0.5247, 0.7534, 0.5344, 0.7357, 0.4876, 0.7645, 0.4367, 0.7343, 0.4951, 0.738, 0.4876, 0.7645, 0.4507, 0.747, 0.4367, 0.7343, 0.4507, 0.747, 0.4453, 0.7538, 0.4367, 0.7343, 0.4682, 0.7841, 0.4763, 0.7948, 0.4758, 0.8169, 0.2537, 0.6786, 0.2456, 0.6917, 0.2433, 0.6849, 0.2456, 0.6917, 0.2348, 0.6961, 0.2433, 0.6849, 0.2456, 0.6917, 0.2308, 0.7103, 0.2348, 0.6961, 0.2308, 0.7103, 0.2273, 0.7072, 0.2348, 0.6961, 0.2273, 0.7072, 0.2308, 0.7103, 0.223, 0.7169, 0.2153, 0.7127, 0.223, 0.7169, 0.2156, 0.7168, 0.2156, 0.7168, 0.2184, 0.7243, 0.1843, 0.7101, 0.2156, 0.7168, 0.223, 0.7169, 0.2184, 0.7243, 0.2294, 0.7289, 0.2228, 0.725, 0.223, 0.7169, 0.2294, 0.7289, 0.2184, 0.7243, 0.2228, 0.725, 0.2294, 0.7289, 0.2275, 0.735, 0.2184, 0.7243, 0.2294, 0.7289, 0.236, 0.7412, 0.2275, 0.735, 0.236, 0.7412, 0.2291, 0.7403, 0.2275, 0.735, 0.2537, 0.6786, 0.2433, 0.6849, 0.252, 0.669, 0.2429, 0.7469, 0.2358, 0.7471, 0.236, 0.7412, 0.6177, 0.9027, 0.6153, 0.9194, 0.6125, 0.9036, 0.6154, 0.8956, 0.6109, 0.8946, 0.6173, 0.869, 0.6154, 0.8956, 0.6125, 0.9036, 0.6109, 0.8946, 0.6109, 0.8946, 0.6008, 0.814, 0.6173, 0.869, 0.6109, 0.8946, 0.6072, 0.9024, 0.6043, 0.8944, 0.6173, 0.869, 0.6008, 0.814, 0.6149, 0.8263, 0.6027, 0.8883, 0.5919, 0.8887, 0.6008, 0.814, 0.5964, 0.8956, 0.5919, 0.8887, 0.6027, 0.8883, 0.5813, 0.8896, 0.5801, 0.8817, 0.5888, 0.8835, 0.5813, 0.8896, 0.5738, 0.8815, 0.5801, 0.8817, 0.4589, 0.8834, 0.5008, 0.08153, 0.434, 0.8916, 0.5667, 0.9016, 0.555, 0.8829, 0.5738, 0.8815, 0.6234, 0.8773, 0.6173, 0.869, 0.6149, 0.8263, 0.6218, 0.8958, 0.6173, 0.869, 0.6234, 0.8773, 0.6177, 0.9027, 0.6154, 0.8956, 0.6218, 0.8958, 0.6158, 0.9266, 0.6089, 0.9422, 0.6153, 0.9194, 0.555, 0.8829, 0.5548, 0.8739, 0.5691, 0.8723, 0.3039, 0.5657, 0.3485, 0.5665, 0.3107, 0.5805, 0.3107, 0.5805, 0.2945, 0.595, 0.3, 0.5796, 0.3107, 0.5805, 0.299, 0.6113, 0.2945, 0.595, 0.3245, 0.5987, 0.299, 0.6113, 0.3107, 0.5805, 0.3224, 0.6336, 0.3005, 0.6329, 0.299, 0.6113, 0.3005, 0.6329, 0.3004, 0.6429, 0.2953, 0.6405, 0.3005, 0.6329, 0.312, 0.6409, 0.3004, 0.6429, 0.2953, 0.6405, 0.3004, 0.6429, 0.2883, 0.6423, 0.2776, 0.6475, 0.2792, 0.6548, 0.2704, 0.6544, 0.3004, 0.6429, 0.2792, 0.6548, 0.2776, 0.6475, 0.2792, 0.6548, 0.2721, 0.6602, 0.2704, 0.6544, 0.2217, 0.6595, 0.1969, 0.6654, 0.196, 0.6592, 0.2721, 0.6602, 0.252, 0.669, 0.2535, 0.6605, 0.2721, 0.6602, 0.2537, 0.6786, 0.252, 0.669, 0.3039, 0.5657, 0.3, 0.5796, 0.2895, 0.5623, 0.3485, 0.5665, 0.3245, 0.5987, 0.3107, 0.5805, 0.3245, 0.5987, 0.3224, 0.6336, 0.299, 0.6113, 0.2217, 0.6595, 0.196, 0.6592, 0.1835, 0.6522, 0.4783, 0.8426, 0.5529, 0.8478, 0.5364, 0.8655, 0.4673, 0.8675, 0.4587, 0.8753, 0.4507, 0.8753, 0.4673, 0.8675, 0.4749, 0.8752, 0.4587, 0.8753, 0.4673, 0.8675, 0.475, 0.8669, 0.4749, 0.8752, 0.475, 0.8669, 0.501, 0.8752, 0.4749, 0.8752, 0.5364, 0.8655, 0.5397, 0.8738, 0.501, 0.8752, 0.5364, 0.8655, 0.5529, 0.8478, 0.5548, 0.8739, 0.4507, 0.8753, 0.4589, 0.8834, 0.4423, 0.8842, 0.4507, 0.8753, 0.4587, 0.8753, 0.4589, 0.8834, 0.5397, 0.8738, 0.555, 0.8829, 0.5667, 0.9016, 0.4507, 0.8753, 0.4423, 0.8842, 0.434, 0.8823, 0.4274, 0.5329, 0.4891, 0.5573, 0.4594, 0.5648, 0.4891, 0.5573, 0.5066, 0.558, 0.4827, 0.565, 0.7064, 0.5607, 0.7341, 0.5686, 0.7401, 0.59, 0.7064, 0.5607, 0.7401, 0.59, 0.7473, 0.6117, 0.7584, 0.627, 0.7507, 0.5996, 0.8118, 0.6901, 0.7517, 0.6323, 0.7584, 0.627, 0.7583, 0.6548, 0.7584, 0.627, 0.8118, 0.6901, 0.7666, 0.6537, 0.7666, 0.6537, 0.7665, 0.6801, 0.7583, 0.6548, 0.7666, 0.6537, 0.8118, 0.6901, 0.7748, 0.6662, 0.7748, 0.6662, 0.775, 0.6815, 0.7665, 0.6801, 0.7583, 0.6548, 0.7665, 0.6801, 0.7069, 0.6889, 0.726, 0.559, 0.7341, 0.559, 0.7341, 0.5686, 0.775, 0.6815, 0.8118, 0.6901, 0.8001, 0.691, 0.4522, 0.08359, 0.5008, 0.08153, 0.4469, 0.09014, 0.5008, 0.08153, 0.5464, 0.07529, 0.5405, 0.08565, 0.5464, 0.07529, 0.5677, 0.07043, 0.5673, 0.08086, 0.4588, 0.3193, 0.4484, 0.3371, 0.434, 0.3386, 0.4588, 0.3193, 0.4669, 0.3186, 0.4675, 0.3269, 0.499, 0.3212, 0.5107, 0.2994, 0.5249, 0.3311, 0.499, 0.3212, 0.5249, 0.3311, 0.5109, 0.3324, 0.5249, 0.3311, 0.5489, 0.3264, 0.5354, 0.3387, 0.5489, 0.3264, 0.5486, 0.3376, 0.5354, 0.3387, 0.5468, 0.2893, 0.5723, 0.2799, 0.5489, 0.3264, 0.1843, 0.7101, 0.167, 0.7017, 0.1729, 0.7035, 0.1404, 0.6657, 0.1548, 0.6834, 0.167, 0.7017, 0.2037, 0.7115, 0.1843, 0.7101, 0.1955, 0.7069, 0.6158, 0.9266, 0.612, 0.9378, 0.6089, 0.9422, 0.178, 0.5568, 0.164, 0.5656, 0.1691, 0.5496, 0.1497, 0.5413, 0.1523, 0.5517, 0.1439, 0.5563, 0.1439, 0.5563, 0.1523, 0.5517, 0.1519, 0.5808, 0.1866, 0.518, 0.1679, 0.5357, 0.1735, 0.5224, 0.6171, 0.3011, 0.6194, 0.3034, 0.625, 0.309, 0.3662, 0.6997, 0.3589, 0.6933, 0.3677, 0.6907, 0.6168, 0.8008, 0.615, 0.799, 0.6224, 0.8064, 0.6046, 0.7886, 0.6112, 0.7952, 0.6168, 0.8008, 0.5933, 0.8078, 0.5801, 0.8817, 0.5691, 0.8723, 0.3023, 0.5413, 0.3369, 0.5456, 0.3347, 0.55, 0.298, 0.5351, 0.3341, 0.5404, 0.3369, 0.5456, 0.298, 0.5351, 0.3174, 0.5332, 0.3341, 0.5404, 0.3259, 0.5324, 0.3341, 0.5404, 0.3174, 0.5332, 0.3664, 0.5519, 0.3447, 0.5514, 0.3486, 0.5445, 0.3486, 0.5445, 0.3369, 0.5456, 0.3341, 0.5404, 0.3486, 0.5445, 0.3341, 0.5404, 0.3259, 0.5324, 0.3455, 0.532, 0.3259, 0.5324, 0.3242, 0.525, 0.6146, 0.5487, 0.6235, 0.5575, 0.611, 0.5451, 0.6111, 0.5451, 0.613, 0.547, 0.6143, 0.5483, 0.6094, 0.5434, 0.6008, 0.5348, 0.6089, 0.5429, 0.6089, 0.5429, 0.6008, 0.5348, 0.604, 0.538, 0.613, 0.547, 0.6089, 0.5429, 0.6246, 0.5586, 0.6235, 0.5575, 0.6246, 0.5586, 0.6089, 0.5429, 0.6069, 0.541, 0.604, 0.538, 0.5955, 0.5295, 0.1835, 0.6522, 0.196, 0.6592, 0.1846, 0.659, 0.1908, 0.6655, 0.1729, 0.6595, 0.1846, 0.659, 0.1835, 0.6522, 0.1846, 0.659, 0.1729, 0.6595, 0.1835, 0.6522, 0.1673, 0.6522, 0.1704, 0.6455, 0.1673, 0.6522, 0.1729, 0.6595, 0.1504, 0.6568, 0.1486, 0.6237, 0.1521, 0.6362, 0.1453, 0.6257, 0.1521, 0.6362, 0.1504, 0.6568, 0.1459, 0.6654, 0.1548, 0.6834, 0.1404, 0.6657, 0.1459, 0.6654, 0.1425, 0.6014, 0.1391, 0.5906, 0.1411, 0.584, 0.1453, 0.6257, 0.1459, 0.6654, 0.1404, 0.6657, 0.1411, 0.584, 0.1391, 0.5906, 0.1394, 0.569, 0.196, 0.6592, 0.1969, 0.6654, 0.1908, 0.6655, 0.1314, 0.655, 0.1404, 0.6657, 0.1316, 0.6664, 0.6102, 0.164, 0.5989, 0.1448, 0.6055, 0.1214, 0.6102, 0.164, 0.6047, 0.1801, 0.5989, 0.1448, 0.6068, 0.06738, 0.5932, 0.07402, 0.5982, 0.06606, 0.6055, 0.1214, 0.5989, 0.1448, 0.5964, 0.1159, 0.5989, 0.1448, 0.5877, 0.1659, 0.5844, 0.1443, 0.5964, 0.1159, 0.5787, 0.1047, 0.5932, 0.07402, 0.5989, 0.1448, 0.5844, 0.1443, 0.5964, 0.1159, 0.5964, 0.1159, 0.5844, 0.1443, 0.5787, 0.1047, 0.5787, 0.1047, 0.5673, 0.08086, 0.5789, 0.07157, 0.6212, 0.1905, 0.614, 0.1911, 0.6102, 0.164, 0.5787, 0.1047, 0.5405, 0.08565, 0.5673, 0.08086, 0.5838, 0.05438, 0.5789, 0.07157, 0.5677, 0.07043, 0.6183, 0.06175, 0.6068, 0.06738, 0.6135, 0.05894, 0.5468, 0.2893, 0.5107, 0.2994, 0.5306, 0.2722, 0.5306, 0.2722, 0.4917, 0.2778, 0.4865, 0.2545, 0.5472, 0.2561, 0.5306, 0.2722, 0.521, 0.2506, 0.4917, 0.2778, 0.4546, 0.2642, 0.4865, 0.2545, 0.4865, 0.2545, 0.4546, 0.2642, 0.444, 0.2415, 0.444, 0.2415, 0.4364, 0.2191, 0.434, 0.2001, 0.5723, 0.2799, 0.5468, 0.2893, 0.5643, 0.2702, 0.3361, 0.555, 0.3039, 0.5657, 0.2875, 0.55, 0.2895, 0.5623, 0.2766, 0.5404, 0.2875, 0.55, 0.2895, 0.5623, 0.2668, 0.5328, 0.2766, 0.5404, 0.3023, 0.5413, 0.2766, 0.5404, 0.298, 0.5351, 0.298, 0.5351, 0.2668, 0.5328, 0.2602, 0.528, 0.2862, 0.5252, 0.2602, 0.528, 0.2512, 0.5213, 0.218, 0.5221, 0.1953, 0.5238, 0.2113, 0.5115, 0.2326, 0.5049, 0.2369, 0.5153, 0.2288, 0.5035, 0.6191, 0.3916, 0.6178, 0.3999, 0.6139, 0.4, 0.6137, 0.4246, 0.6104, 0.4401, 0.6086, 0.3912, 0.6006, 0.318, 0.6124, 0.389, 0.6045, 0.3795, 0.6104, 0.4401, 0.6069, 0.4436, 0.6086, 0.3912, 0.6006, 0.318, 0.6045, 0.3795, 0.5943, 0.3735, 0.6006, 0.318, 0.5943, 0.3735, 0.5993, 0.3082, 0.602, 0.3832, 0.5948, 0.4032, 0.5943, 0.3735, 0.5943, 0.3735, 0.5948, 0.4032, 0.5861, 0.3653, 0.5948, 0.4032, 0.5771, 0.4073, 0.5861, 0.3653, 0.5896, 0.4455, 0.5948, 0.4032, 0.5936, 0.4445, 0.5993, 0.3082, 0.5861, 0.3653, 0.5769, 0.3547, 0.5861, 0.3653, 0.5694, 0.3579, 0.5769, 0.3547, 0.5489, 0.3264, 0.5993, 0.3082, 0.5635, 0.3454, 0.5993, 0.3082, 0.5769, 0.3547, 0.5635, 0.3454, 0.625, 0.3997, 0.6178, 0.3999, 0.6191, 0.3916, 0.4973, 0.55, 0.5113, 0.5351, 0.5195, 0.5417, 0.5195, 0.5417, 0.5113, 0.5351, 0.5396, 0.5325, 0.5396, 0.5325, 0.5113, 0.5351, 0.5651, 0.5228, 0.4274, 0.5329, 0.4369, 0.5193, 0.4676, 0.5353, 0.5651, 0.5228, 0.5409, 0.5111, 0.5687, 0.5167, 0.4676, 0.5353, 0.4369, 0.5193, 0.4799, 0.5145, 0.508, 0.5238, 0.5128, 0.5009, 0.5409, 0.5111, 0.4799, 0.5145, 0.4803, 0.4975, 0.5128, 0.5009, 0.5066, 0.558, 0.4973, 0.55, 0.5245, 0.5486, 0.3266, 0.6245, 0.3446, 0.625, 0.3365, 0.6331, 0.3488, 0.6334, 0.3446, 0.625, 0.3635, 0.6214, 0.3872, 0.67, 0.3623, 0.6427, 0.3726, 0.656, 0.3623, 0.6427, 0.3606, 0.6333, 0.3725, 0.642, 0.3606, 0.6333, 0.3635, 0.6214, 0.3808, 0.6096, 0.3872, 0.67, 0.3959, 0.6852, 0.3905, 0.7002, 0.3872, 0.67, 0.3825, 0.6608, 0.395, 0.6696, 0.3245, 0.5987, 0.3416, 0.5577, 0.3705, 0.608, 0.3224, 0.6336, 0.3245, 0.5987, 0.3266, 0.6245, 0.3039, 0.5657, 0.3493, 0.559, 0.3485, 0.5665, 0.3959, 0.6852, 0.4019, 0.686, 0.3905, 0.7002, 0.7583, 0.6548, 0.7069, 0.6889, 0.6847, 0.6641, 0.6847, 0.6641, 0.6669, 0.6747, 0.6698, 0.6372, 0.6754, 0.5919, 0.6449, 0.6355, 0.6553, 0.5784, 0.6669, 0.6747, 0.6474, 0.6699, 0.6449, 0.6355, 0.6449, 0.6355, 0.6362, 0.6041, 0.6484, 0.5941, 0.6474, 0.6699, 0.6247, 0.6874, 0.6253, 0.647, 0.6449, 0.6355, 0.6253, 0.647, 0.6362, 0.6041, 0.6754, 0.5919, 0.6553, 0.5784, 0.6558, 0.5587, 0.5643, 0.7724, 0.5395, 0.7801, 0.5553, 0.7646, 0.5039, 0.7842, 0.4682, 0.7841, 0.4876, 0.7645, 0.5553, 0.7646, 0.5395, 0.7801, 0.5247, 0.7534, 0.5553, 0.7646, 0.5247, 0.7534, 0.5591, 0.753, 0.5247, 0.7534, 0.4876, 0.7645, 0.4951, 0.738, 0.5591, 0.753, 0.5344, 0.7357, 0.5661, 0.7444, 0.5247, 0.7534, 0.4951, 0.738, 0.5344, 0.7357, 0.4951, 0.738, 0.4367, 0.7343, 0.4651, 0.7249, 0.4651, 0.7249, 0.4367, 0.7343, 0.4269, 0.723, 0.1908, 0.6655, 0.1969, 0.6654, 0.1955, 0.7069, 0.2273, 0.7072, 0.223, 0.7169, 0.2153, 0.7127, 0.2037, 0.7115, 0.2153, 0.7127, 0.2156, 0.7168, 0.2037, 0.7115, 0.2156, 0.7168, 0.1843, 0.7101, 0.2184, 0.7243, 0.223, 0.7169, 0.2228, 0.725, 0.1843, 0.7101, 0.2184, 0.7243, 0.2275, 0.735, 0.2456, 0.6917, 0.2429, 0.7469, 0.2294, 0.7289, 0.2291, 0.7403, 0.236, 0.7412, 0.2358, 0.7471, 0.6177, 0.9027, 0.6125, 0.9036, 0.6154, 0.8956, 0.6109, 0.8946, 0.6125, 0.9036, 0.6072, 0.9024, 0.6109, 0.8946, 0.6043, 0.8944, 0.6008, 0.814, 0.6043, 0.8944, 0.6027, 0.8883, 0.6008, 0.814, 0.6027, 0.8883, 0.6043, 0.8944, 0.5964, 0.8956, 0.6008, 0.814, 0.5888, 0.8835, 0.5933, 0.8078, 0.6008, 0.814, 0.5919, 0.8887, 0.5888, 0.8835, 0.5964, 0.8956, 0.588, 0.9078, 0.5919, 0.8887, 0.5888, 0.8835, 0.5919, 0.8887, 0.5813, 0.8896, 0.5919, 0.8887, 0.588, 0.9078, 0.5813, 0.8896, 0.588, 0.9078, 0.5667, 0.9016, 0.5813, 0.8896, 0.5813, 0.8896, 0.5667, 0.9016, 0.5738, 0.8815, 0.5691, 0.8723, 0.5738, 0.8815, 0.555, 0.8829, 0.6218, 0.8958, 0.6154, 0.8956, 0.6173, 0.869, 0.5691, 0.8723, 0.5548, 0.8739, 0.5529, 0.8478, 0.3039, 0.5657, 0.3107, 0.5805, 0.3, 0.5796, 0.299, 0.6113, 0.3005, 0.6329, 0.2883, 0.6423, 0.3005, 0.6329, 0.2953, 0.6405, 0.2883, 0.6423, 0.3005, 0.6329, 0.3224, 0.6336, 0.312, 0.6409, 0.2883, 0.6423, 0.3004, 0.6429, 0.2776, 0.6475, 0.2776, 0.6475, 0.2704, 0.6544, 0.2641, 0.6548, 0.2641, 0.6548, 0.2535, 0.6605, 0.2217, 0.6595, 0.2641, 0.6548, 0.2721, 0.6602, 0.2535, 0.6605, 0.2641, 0.6548, 0.2704, 0.6544, 0.2721, 0.6602, 0.2217, 0.6595, 0.2535, 0.6605, 0.252, 0.669, 0.298, 0.5351, 0.3242, 0.525, 0.3174, 0.5332, 0.4763, 0.7948, 0.5039, 0.7842, 0.4758, 0.8169, 0.5039, 0.7842, 0.5395, 0.7801, 0.5677, 0.8065, 0.4758, 0.8169, 0.5039, 0.7842, 0.5529, 0.8478, 0.5395, 0.7801, 0.5731, 0.7826, 0.5677, 0.8065, 0.5677, 0.8065, 0.5529, 0.8478, 0.5039, 0.7842, 0.816, 0.6721, 0.8118, 0.6901, 0.6055, 0.1214, 0.8118, 0.6901, 0.7507, 0.5996, 0.6055, 0.1214, 0.625, 0.3718, 0.6191, 0.3916, 0.6006, 0.318, 0.7507, 0.5996, 0.625, 0.3718, 0.6212, 0.1905, 0.6055, 0.1214, 0.7507, 0.5996, 0.6102, 0.164, 0.6055, 0.1214, 0.6068, 0.06738, 0.816, 0.6721, 0.6212, 0.1905, 0.6102, 0.164, 0.7507, 0.5996, 0.6167, 0.8007, 0.6077, 0.7917, 0.6362, 0.6912, 0.1779, 0.5371, 0.1743, 0.5347, 0.1953, 0.5238, 0.4546, 0.2642, 0.4607, 0.2914, 0.4366, 0.2814, 0.4607, 0.2914, 0.4395, 0.3154, 0.4366, 0.2814, 0.4943, 0.0887, 0.5405, 0.08565, 0.521, 0.2506, 0.5405, 0.08565, 0.5787, 0.1047, 0.5844, 0.1443, 0.5405, 0.08565, 0.5844, 0.1443, 0.521, 0.2506, 0.1453, 0.6257, 0.1404, 0.6657, 0.4469, 0.09014, 0.4469, 0.09014, 0.4943, 0.0887, 0.1425, 0.6014, 0.5877, 0.1659, 0.6046, 0.2886, 0.5643, 0.2702, 0.6046, 0.2886, 0.6128, 0.2969, 0.5643, 0.2702, 0.4943, 0.0887, 0.521, 0.2506, 0.4865, 0.2545, 0.5844, 0.1443, 0.5877, 0.1659, 0.521, 0.2506, 0.1449, 0.6132, 0.1453, 0.6257, 0.4469, 0.09014, 0.1391, 0.5906, 0.1425, 0.6014, 0.4943, 0.0887, 0.1425, 0.6014, 0.1449, 0.6132, 0.4469, 0.09014, 0.444, 0.2415, 0.1394, 0.569, 0.4865, 0.2545, 0.1394, 0.569, 0.1391, 0.5906, 0.4865, 0.2545, 0.4865, 0.2545, 0.1391, 0.5906, 0.4943, 0.0887, 0.5472, 0.2561, 0.5877, 0.1659, 0.5643, 0.2702, 0.6128, 0.2969, 0.6194, 0.3034, 0.6171, 0.3011, 0.6128, 0.2969, 0.6171, 0.3011, 0.5643, 0.2702, 0.2883, 0.6423, 0.2776, 0.6475, 0.299, 0.6113, 0.299, 0.6113, 0.2217, 0.6595, 0.2945, 0.595, 0.2776, 0.6475, 0.2641, 0.6548, 0.299, 0.6113, 0.2945, 0.595, 0.2895, 0.5623, 0.3, 0.5796, 0.2895, 0.5623, 0.2602, 0.528, 0.2668, 0.5328, 0.2602, 0.528, 0.218, 0.5221, 0.2512, 0.5213, 0.2512, 0.5213, 0.218, 0.5221, 0.2369, 0.5153, 0.2945, 0.595, 0.218, 0.5221, 0.2895, 0.5623, 0.2895, 0.5623, 0.218, 0.5221, 0.2602, 0.528, 0.2641, 0.6548, 0.2217, 0.6595, 0.299, 0.6113, 0.1704, 0.6455, 0.1486, 0.6237, 0.1835, 0.6522, 0.1835, 0.6522, 0.1724, 0.5731, 0.2217, 0.6595, 0.1486, 0.6237, 0.1519, 0.5808, 0.1835, 0.6522, 0.1486, 0.6237, 0.1704, 0.6455, 0.1567, 0.6459, 0.1519, 0.5808, 0.1486, 0.6237, 0.1449, 0.6132, 0.1724, 0.5731, 0.1835, 0.6522, 0.1519, 0.5808, 0.2945, 0.595, 0.1724, 0.5731, 0.218, 0.5221, 0.218, 0.5221, 0.1724, 0.5731, 0.1953, 0.5238, 0.2217, 0.6595, 0.1724, 0.5731, 0.2945, 0.595, 0.1953, 0.5238, 0.178, 0.5568, 0.1806, 0.5445, 0.1806, 0.5445, 0.178, 0.5568, 0.1756, 0.548, 0.5948, 0.4032, 0.602, 0.3832, 0.6086, 0.3912, 0.6086, 0.3912, 0.6069, 0.4436, 0.5948, 0.4032, 0.5354, 0.3387, 0.5486, 0.3376, 0.5694, 0.3579, 0.5486, 0.3376, 0.5635, 0.3454, 0.5694, 0.3579, 0.5694, 0.3579, 0.5771, 0.4073, 0.5354, 0.3387, 0.5953, 0.5294, 0.604, 0.538, 0.5682, 0.5054, 0.5771, 0.4073, 0.5953, 0.5294, 0.5682, 0.5054, 0.5682, 0.5054, 0.5409, 0.5111, 0.5771, 0.4073, 0.5409, 0.5111, 0.5128, 0.5009, 0.5771, 0.4073, 0.4803, 0.4975, 0.4422, 0.5022, 0.2862, 0.5252, 0.4422, 0.5022, 0.3242, 0.525, 0.2862, 0.5252, 0.5771, 0.4073, 0.5128, 0.5009, 0.5354, 0.3387, 0.5128, 0.5009, 0.4803, 0.4975, 0.5109, 0.3324, 0.5249, 0.3311, 0.5354, 0.3387, 0.5109, 0.3324, 0.5109, 0.3324, 0.5354, 0.3387, 0.5128, 0.5009, 0.4484, 0.3371, 0.4675, 0.3269, 0.5109, 0.3324, 0.4803, 0.4975, 0.2862, 0.5252, 0.4338, 0.3589, 0.5109, 0.3324, 0.4803, 0.4975, 0.4338, 0.3589, 0.2862, 0.5252, 0.2512, 0.5213, 0.2453, 0.5132, 0.4338, 0.3589, 0.4484, 0.3371, 0.5109, 0.3324, 0.6093, 0.5526, 0.6238, 0.5723, 0.6143, 0.5483, 0.6238, 0.5723, 0.6362, 0.6041, 0.6213, 0.5553, 0.5844, 0.7684, 0.5693, 0.7335, 0.5344, 0.7357, 0.6238, 0.5723, 0.6213, 0.5553, 0.6143, 0.5483, 0.6362, 0.6041, 0.5844, 0.7684, 0.5066, 0.558, 0.5066, 0.558, 0.5245, 0.5486, 0.6362, 0.6041, 0.5245, 0.5486, 0.6213, 0.5553, 0.6362, 0.6041, 0.4446, 0.5744, 0.4594, 0.5648, 0.4651, 0.7249, 0.4594, 0.5648, 0.5066, 0.558, 0.4951, 0.738, 0.4651, 0.7249, 0.4594, 0.5648, 0.4951, 0.738, 0.4102, 0.59, 0.4263, 0.5776, 0.395, 0.6696, 0.4263, 0.5776, 0.4446, 0.5744, 0.4019, 0.686, 0.395, 0.6696, 0.4263, 0.5776, 0.4019, 0.686, 0.3791, 0.651, 0.3808, 0.6096, 0.3961, 0.603, 0.3961, 0.603, 0.4102, 0.59, 0.395, 0.6696, 0.3825, 0.6608, 0.3791, 0.651, 0.3961, 0.603, 0.395, 0.6696, 0.3825, 0.6608, 0.3961, 0.603, 0.4019, 0.686, 0.4446, 0.5744, 0.4651, 0.7249, 0.4651, 0.7249, 0.4269, 0.723, 0.4019, 0.686, 0.5066, 0.558, 0.5844, 0.7684, 0.5344, 0.7357, 0.5992, 0.9614, 0.5918, 0.9706, 0.5823, 0.9748, 0.5823, 0.9748, 0.5677, 0.07043, 0.5464, 0.07529, 0.5008, 0.08153, 0.1316, 0.6664, 0.434, 0.8916, 0.1316, 0.6664, 0.1404, 0.6657, 0.167, 0.7017, 0.5823, 0.9748, 0.5464, 0.07529, 0.5008, 0.08153, 0.6032, 0.9553, 0.5992, 0.9614, 0.5823, 0.9748, 0.6153, 0.9194, 0.6089, 0.9422, 0.588, 0.9078, 0.6089, 0.9422, 0.6032, 0.9553, 0.5823, 0.9748, 0.588, 0.9078, 0.6089, 0.9422, 0.5823, 0.9748, 0.6072, 0.9024, 0.6125, 0.9036, 0.6153, 0.9194, 0.5964, 0.8956, 0.6043, 0.8944, 0.6072, 0.9024, 0.588, 0.9078, 0.5964, 0.8956, 0.6072, 0.9024, 0.6072, 0.9024, 0.6153, 0.9194, 0.588, 0.9078, 0.5823, 0.9748, 0.5008, 0.08153, 0.5667, 0.9016, 0.1316, 0.6664, 0.167, 0.7017, 0.434, 0.8916, 0.5667, 0.9016, 0.5008, 0.08153, 0.501, 0.8752, 0.167, 0.7017, 0.1843, 0.7101, 0.2291, 0.7403, 0.1843, 0.7101, 0.2275, 0.735, 0.2291, 0.7403, 0.588, 0.9078, 0.5823, 0.9748, 0.5667, 0.9016, 0.501, 0.8752, 0.5397, 0.8738, 0.5667, 0.9016, 0.501, 0.8752, 0.5008, 0.08153, 0.4589, 0.8834, 0.167, 0.7017, 0.2291, 0.7403, 0.434, 0.8916, 0.434, 0.8916, 0.4423, 0.8842, 0.4589, 0.8834, 0.4589, 0.8834, 0.4749, 0.8752, 0.501, 0.8752, 0.1866, 0.518, 0.1953, 0.5238, 0.1679, 0.5357, 0.5933, 0.8078, 0.5888, 0.8835, 0.5801, 0.8817, 0.5801, 0.8817, 0.5738, 0.8815, 0.5691, 0.8723, 0.5691, 0.8723, 0.5529, 0.8478, 0.5933, 0.8078, 0.5529, 0.8478, 0.625, 0.809, 0.5933, 0.8078, 0.625, 0.809, 0.6168, 0.8008, 0.5933, 0.8078, 0.5896, 0.4455, 0.5771, 0.4073, 0.5948, 0.4032, 0.3447, 0.5514, 0.4385, 0.5676, 0.4263, 0.5776, 0.4263, 0.5776, 0.4102, 0.59, 0.3447, 0.5514, 0.4102, 0.59, 0.3884, 0.5984, 0.3416, 0.5577, 0.3447, 0.5514, 0.3416, 0.5577, 0.3361, 0.555, 0.3705, 0.608, 0.3583, 0.6167, 0.3245, 0.5987, 0.3583, 0.6167, 0.3446, 0.625, 0.3245, 0.5987, 0.3416, 0.5577, 0.3447, 0.5514, 0.4102, 0.59, 0.3884, 0.5984, 0.3705, 0.608, 0.3416, 0.5577, 0.3347, 0.55, 0.3447, 0.5514, 0.3361, 0.555, 0.3266, 0.6245, 0.3245, 0.5987, 0.3446, 0.625, 0.6847, 0.6641, 0.6698, 0.6372, 0.7517, 0.6323, 0.6698, 0.6372, 0.6235, 0.5575, 0.7473, 0.6117, 0.7517, 0.6323, 0.6698, 0.6372, 0.7473, 0.6117, 0.6235, 0.5575, 0.7064, 0.5607, 0.7473, 0.6117, 0.7517, 0.6323, 0.7583, 0.6548, 0.6847, 0.6641, 0.2217, 0.6595, 0.252, 0.669, 0.2433, 0.6849, 0.2433, 0.6849, 0.2348, 0.6961, 0.2217, 0.6595, 0.2348, 0.6961, 0.2273, 0.7072, 0.1955, 0.7069, 0.2217, 0.6595, 0.2348, 0.6961, 0.1969, 0.6654, 0.2273, 0.7072, 0.2153, 0.7127, 0.2037, 0.7115, 0.1955, 0.7069, 0.1729, 0.7035, 0.1908, 0.6655, 0.1729, 0.7035, 0.1656, 0.6968, 0.1908, 0.6655, 0.2273, 0.7072, 0.2037, 0.7115, 0.1955, 0.7069, 0.1969, 0.6654, 0.2348, 0.6961, 0.1955, 0.7069, 0.1656, 0.6968, 0.1548, 0.6834, 0.1729, 0.6595, 0.1548, 0.6834, 0.1504, 0.6568, 0.1729, 0.6595, 0.1729, 0.6595, 0.1908, 0.6655, 0.1656, 0.6968, 0.3589, 0.6933, 0.4367, 0.7343, 0.3351, 0.7255, 0.3283, 0.7296, 0.4682, 0.7841, 0.4783, 0.8426, 0.3589, 0.6933, 0.3351, 0.7255, 0.2456, 0.6917, 0.3351, 0.7255, 0.3283, 0.7296, 0.2429, 0.7469, 0.2456, 0.6917, 0.3351, 0.7255, 0.2429, 0.7469, 0.3623, 0.6427, 0.3872, 0.67, 0.312, 0.6409, 0.3872, 0.67, 0.3589, 0.6933, 0.2792, 0.6548, 0.312, 0.6409, 0.3872, 0.67, 0.2792, 0.6548, 0.3365, 0.6331, 0.3488, 0.6334, 0.3623, 0.6427, 0.312, 0.6409, 0.3224, 0.6336, 0.3365, 0.6331, 0.2792, 0.6548, 0.3004, 0.6429, 0.312, 0.6409, 0.2537, 0.6786, 0.2721, 0.6602, 0.2792, 0.6548, 0.2456, 0.6917, 0.2537, 0.6786, 0.3589, 0.6933, 0.2537, 0.6786, 0.2792, 0.6548, 0.3589, 0.6933, 0.312, 0.6409, 0.3365, 0.6331, 0.3623, 0.6427, 0.3283, 0.7296, 0.4783, 0.8426, 0.2429, 0.7469, 0.4783, 0.8426, 0.4673, 0.8675, 0.2571, 0.7474, 0.2429, 0.7469, 0.236, 0.7412, 0.2294, 0.7289, 0.4783, 0.8426, 0.2571, 0.7474, 0.2429, 0.7469, 0.2294, 0.7289, 0.223, 0.7169, 0.2308, 0.7103, 0.2308, 0.7103, 0.2456, 0.6917, 0.2294, 0.7289, 0.2862, 0.5252, 0.3242, 0.525, 0.298, 0.5351, 0.3242, 0.525, 0.3259, 0.5324, 0.3174, 0.5332])
me_cube.materials.append(mat_m_rock_pink)
me_cube.use_remesh_fix_poles = True
me_cube.use_remesh_preserve_attributes = False
me_cube.use_mirror_vertex_groups = False
me_cube.update()

# ---- objects
ob_rock = bpy.data.objects.new('Rock', me_cube)

# ---- transforms, parenting, visibility, modifiers, constraints
ob_rock.location = (0.0, 0.0, 0.0)
ob_rock.lineart.crease_threshold = 0.0
_m = ob_rock.modifiers.new('Auto Smooth', 'NODES')
_m.node_group = ng_auto_smooth
_gi = [s.identifier for s in ng_auto_smooth.interface.items_tree if s.item_type == 'SOCKET' and s.in_out == 'INPUT']
_m[_gi[1]] = 0.2845  # Angle

# ---- collection membership
col_collection.objects.link(ob_rock)

# ---- scene / render settings (as saved in the file)
scene.frame_start = 1; scene.frame_end = 250; scene.frame_set(1)
scene.render.engine = 'BLENDER_EEVEE_NEXT'
scene.cycles.samples = 128
scene.cycles.sampling_pattern = 'TABULATED_SOBOL'
scene.cycles.use_adaptive_sampling = False
scene.cycles.use_light_tree = False
scene.view_settings.view_transform = 'Filmic'
bpy.context.view_layer.update()

# ---- added for rendering (the .blend has no active camera and no usable light): camera, sun
cam_auto = bpy.data.cameras.new('AutoCamera')
cam_auto.lens = 50.0
cam_auto.sensor_width = 36.0
cam_auto.clip_end = 1000.0
ob_auto_camera = bpy.data.objects.new('AutoCamera', cam_auto)
scene.collection.objects.link(ob_auto_camera)
ob_auto_camera.location = (2.86877, -3.63879, 2.23663)
ob_auto_camera.rotation_euler = (1.09748, -7.21219e-08, 0.694738)
scene.camera = ob_auto_camera
light_auto_sun = bpy.data.lights.new('AutoSun', 'SUN')
light_auto_sun.energy = 3.0
light_auto_sun.angle = 0.0523599
ob_auto_sun = bpy.data.objects.new('AutoSun', light_auto_sun)
scene.collection.objects.link(ob_auto_sun)
ob_auto_sun.rotation_euler = (0.872665, 0.174533, 0.523599)
bpy.context.view_layer.update()
